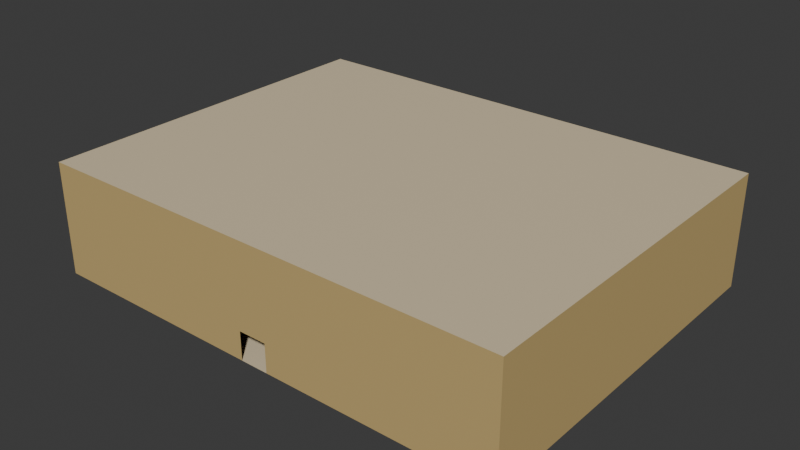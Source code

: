 # Source: Room004.blend  (saved by Blender 4.4.32; exported with 4.5.12 LTS)
import bpy
from mathutils import Matrix  # noqa: F401  (used for matrix-valued properties, if any)

bpy.ops.wm.read_factory_settings(use_empty=True)
scene = bpy.context.scene
scene.name = 'Scene'

# ---- collections
col_collection = bpy.data.collections.new('Collection'); scene.collection.children.link(col_collection)

# ---- materials (node trees are filled in below, after node groups)
mat_material = bpy.data.materials.new('Material')
mat_material.alpha_threshold = 0.0
mat_material.roughness = 0.5
mat_material.line_color = (0.0, 0.0, 0.0, 1.0)
mat_material_001 = bpy.data.materials.new('Material.001')

# ---- material node trees
mat_material.use_nodes = True; mat_material.node_tree.nodes.clear()
_N = mat_material.node_tree.nodes; _L = mat_material.node_tree.links
n0 = _N.new('ShaderNodeOutputMaterial'); n0.name = 'Material Output'; n0.location = (300, 300)
n1 = _N.new('ShaderNodeBsdfPrincipled'); n1.name = 'Principled BSDF'; n1.location = (10, 300)
n1.inputs[0].default_value = (0.5841, 0.4233, 0.1746, 1.0)
n1.inputs[3].default_value = 1.45
_L.new(n1.outputs[0], n0.inputs[0])
n0.is_active_output = True
mat_material_001.use_nodes = True; mat_material_001.node_tree.nodes.clear()
_N = mat_material_001.node_tree.nodes; _L = mat_material_001.node_tree.links
n0 = _N.new('ShaderNodeBsdfPrincipled'); n0.name = 'Principled BSDF'; n0.location = (10, 300)
n0.inputs[0].default_value = (0.7379, 0.6172, 0.4125, 1.0)
n1 = _N.new('ShaderNodeOutputMaterial'); n1.name = 'Material Output'; n1.location = (300, 300)
_L.new(n0.outputs[0], n1.inputs[0])
n1.is_active_output = True

# ---- world
world_world = bpy.data.worlds.new('World'); scene.world = world_world
world_world.use_nodes = True; world_world.node_tree.nodes.clear()
_N = world_world.node_tree.nodes; _L = world_world.node_tree.links
n0 = _N.new('ShaderNodeOutputWorld'); n0.name = 'World Output'; n0.location = (300, 300)
n1 = _N.new('ShaderNodeBackground'); n1.name = 'Background'; n1.location = (10, 300)
n1.inputs[0].default_value = (0.05088, 0.05088, 0.05088, 1.0)
_L.new(n1.outputs[0], n0.inputs[0])
n0.is_active_output = True
world_world.color = (0.05088, 0.05088, 0.05088)
world_world.sun_shadow_jitter_overblur = 0.0

# ---- meshes
me_cube = bpy.data.meshes.new('Cube')
me_cube.from_pydata([(-1.0, 13.02, 1.0), (-1.0, 13.02, -1.0), (1.0, 13.02, 1.0), (1.0, 13.02, -1.0), (-7.492, -3.307, -1.0), (6.609, -3.555, -1.0), (-2.983, 13.02, -1.0), (-11.8, -3.307, -1.0), (-2.983, 13.02, 1.0), (10.18, -3.555, -1.0), (2.983, 13.02, 1.0), (2.983, 13.02, -1.0), (-7.443, 8.817, -1.0), (-7.443, 4.549, -1.0), (4.207, 2.441, -1.0), (4.207, 6.572, -1.0), (-11.45, 8.817, -1.0), (-11.45, 4.549, -1.0), (8.322, 2.441, -1.0), (8.322, 6.572, -1.0), (-7.997, 8.227, -1.0), (-7.997, 5.139, -1.0), (4.776, 6.001, 1.0), (4.776, 3.013, 1.0), (4.776, 3.013, -1.0), (4.776, 6.001, -1.0), (-7.997, 5.139, 1.0), (-7.997, 8.227, 1.0), (-10.89, 8.227, -1.0), (-10.89, 5.139, -1.0), (7.753, 6.001, 1.0), (7.753, 3.013, 1.0), (7.753, 3.013, -1.0), (7.753, 6.001, -1.0), (-10.89, 5.139, 1.0), (-10.89, 8.227, 1.0), (-1.0, -13.04, 1.0), (-1.0, -13.04, -1.0), (1.0, -13.04, 1.0), (1.0, -13.04, -1.0), (-2.983, -13.04, -1.0), (2.983, -13.04, -1.0), (2.983, -13.04, 1.0), (-2.983, -13.04, 1.0), (-16.97, 13.02, 1.0), (-7.492, -6.956, -1.0), (16.97, -1.0, -1.0), (6.609, -7.104, -1.0), (16.97, 13.02, 1.0), (16.97, -1.0, 1.0), (-16.97, -1.0, -1.0), (-11.8, -6.956, -1.0), (-16.97, -1.0, 1.0), (10.18, -7.104, -1.0), (16.97, 13.02, -1.0), (-16.97, 13.02, -1.0), (-8.089, -3.812, -1.0), (-8.089, -6.452, -1.0), (7.103, -4.047, 1.0), (7.103, -6.614, 1.0), (7.103, -6.614, -1.0), (7.103, -4.047, -1.0), (-8.089, -6.452, 1.0), (-8.089, -3.812, 1.0), (-11.21, -3.812, -1.0), (-11.21, -6.452, -1.0), (9.69, -4.047, 1.0), (9.69, -6.614, 1.0), (9.69, -6.614, -1.0), (9.69, -4.047, -1.0), (-11.21, -6.452, 1.0), (-11.21, -3.812, 1.0), (-16.97, 2.99, -1.0), (-16.97, 0.9949, -1.0), (16.97, 2.99, 1.0), (16.97, 0.9949, 1.0), (16.97, 0.9949, -1.0), (16.97, 2.99, -1.0), (-16.97, 0.9949, 1.0), (-16.97, 2.99, 1.0), (-16.97, -13.04, -1.0), (16.97, -13.04, -1.0), (16.97, -13.04, 1.0), (-16.97, -13.04, 1.0), (-16.97, -2.995, -1.0), (16.97, -2.995, 1.0), (16.97, -2.995, -1.0), (-16.97, -2.995, 1.0), (7.324, 4.937, 6.995), (7.405, -4.332, 6.995), (-1.0, 13.02, 6.995), (1.0, 13.02, 6.995), (-8.656, -4.332, 6.995), (-8.656, 6.891, 6.995), (9.307, 4.937, 6.995), (9.388, -4.332, 6.995), (-10.64, 6.891, 6.995), (-2.983, 13.02, 6.995), (-10.64, -4.332, 6.995), (2.983, 13.02, 6.995), (7.324, 6.932, 6.995), (-8.656, 4.896, 6.995), (9.307, 6.932, 6.995), (-10.64, 4.896, 6.995), (16.97, -1.0, 6.995), (16.97, 0.9949, 6.995), (-16.97, -1.0, 6.995), (-10.64, -6.328, 6.995), (-16.97, -2.995, 6.995), (7.598, 6.656, 6.995), (7.598, 5.213, 6.995), (-8.93, 5.172, 6.995), (-8.93, 6.615, 6.995), (9.033, 6.656, 6.995), (9.033, 5.213, 6.995), (-10.37, 5.172, 6.995), (-10.37, 6.615, 6.995), (7.405, -6.328, 6.995), (1.0, -13.04, 6.995), (-1.0, -13.04, 6.995), (9.388, -6.328, 6.995), (2.983, -13.04, 6.995), (-2.983, -13.04, 6.995), (-8.93, -4.609, 6.995), (-8.656, -6.328, 6.995), (16.97, 2.99, 6.995), (-16.97, 2.99, 6.995), (-16.97, 13.02, 6.995), (16.97, 13.02, 6.995), (7.679, -4.609, 6.995), (7.679, -6.052, 6.995), (-8.93, -6.052, 6.995), (9.114, -4.609, 6.995), (9.114, -6.052, 6.995), (-10.37, -6.052, 6.995), (-10.37, -4.609, 6.995), (-16.97, 0.9949, 6.995), (16.97, -2.995, 6.995), (16.97, -13.04, 6.995), (-16.97, -13.04, 6.995)], [], [(72, 55, 44, 79), (24, 32, 31, 23), (12, 15, 3, 1), (22, 25, 24, 23), (0, 8, 6, 1), (53, 41, 81, 86), (41, 42, 82, 81), (76, 46, 49, 75), (13, 17, 7, 4), (15, 19, 11, 3), (3, 11, 10, 2), (5, 9, 18, 14), (14, 24, 25, 15), (15, 25, 33, 19), (1, 6, 16, 12), (11, 19, 77, 54), (18, 9, 46, 76), (9, 53, 86, 46), (40, 51, 84, 80), (4, 5, 14, 13), (13, 14, 15, 12), (24, 32, 33, 25), (20, 28, 29, 21), (19, 33, 32, 18), (16, 28, 20, 12), (13, 21, 29, 17), (12, 20, 21, 13), (17, 29, 28, 16), (18, 32, 24, 14), (30, 31, 32, 33), (22, 30, 33, 25), (26, 34, 29, 21), (28, 29, 34, 35), (27, 26, 21, 20), (20, 28, 35, 27), (37, 40, 43, 36), (60, 68, 67, 59), (58, 61, 60, 59), (38, 42, 41, 39), (45, 51, 40, 37), (39, 41, 53, 47), (47, 60, 61, 5), (49, 85, 137, 104), (5, 61, 69, 9), (85, 82, 138, 137), (87, 52, 106, 108), (78, 79, 126, 136), (42, 38, 118, 121), (37, 39, 47, 45), (45, 47, 5, 4), (82, 42, 121, 138), (79, 44, 127, 126), (60, 68, 69, 61), (38, 36, 119, 118), (56, 64, 65, 57), (9, 69, 68, 53), (52, 78, 136, 106), (74, 75, 105, 125), (7, 64, 56, 4), (0, 2, 91, 90), (45, 57, 65, 51), (4, 56, 57, 45), (43, 83, 139, 122), (51, 65, 64, 7), (75, 49, 104, 105), (36, 43, 122, 119), (53, 68, 60, 47), (66, 67, 68, 69), (58, 66, 69, 61), (62, 70, 65, 57), (64, 65, 70, 71), (63, 62, 57, 56), (56, 64, 71, 63), (73, 72, 79, 78), (54, 77, 74, 48), (77, 76, 75, 74), (86, 81, 82, 85), (80, 84, 87, 83), (84, 50, 52, 87), (46, 86, 85, 49), (19, 18, 76, 77), (8, 0, 90, 97), (48, 74, 125, 128), (43, 40, 80, 83), (7, 17, 73, 50), (2, 10, 99, 91), (51, 7, 50, 84), (44, 8, 97, 127), (83, 87, 108, 139), (6, 8, 44, 55), (10, 48, 128, 99), (16, 6, 55, 72), (17, 16, 72, 73), (10, 11, 54, 48), (101, 88, 89, 92), (93, 96, 97, 90), (88, 94, 95, 89), (91, 99, 102, 100), (103, 115, 111, 101), (92, 98, 103, 101), (94, 114, 113, 102), (90, 91, 100, 93), (93, 100, 88, 101), (109, 113, 114, 110), (111, 115, 116, 112), (93, 112, 116, 96), (101, 111, 112, 93), (96, 116, 115, 103), (102, 113, 109, 100), (88, 110, 114, 94), (100, 109, 110, 88), (124, 117, 118, 119), (95, 94, 105, 104), (117, 120, 121, 118), (107, 134, 131, 124), (119, 122, 107, 124), (120, 133, 132, 95), (94, 102, 125, 105), (98, 107, 108, 106), (102, 99, 128, 125), (92, 89, 117, 124), (129, 132, 133, 130), (131, 134, 135, 123), (92, 123, 135, 98), (124, 131, 123, 92), (98, 135, 134, 107), (95, 132, 129, 89), (117, 130, 133, 120), (89, 129, 130, 117), (97, 96, 126, 127), (120, 95, 104, 137), (103, 98, 106, 136), (121, 120, 137, 138), (107, 122, 139, 108), (96, 103, 136, 126), (63, 71, 70, 62), (27, 35, 34, 26), (23, 31, 30, 22), (59, 67, 66, 58)])
me_cube.polygons.foreach_set('material_index', [0, 0, 1, 0, 0, 1, 0, 0, 1, 1, 0, 1, 1, 1, 1, 1, 1, 1, 1, 1, 1, 1, 1, 1, 1, 1, 1, 1, 1, 0, 0, 0, 0, 0, 0, 0, 0, 0, 0, 1, 1, 1, 0, 1, 0, 0, 0, 0, 1, 1, 0, 0, 1, 0, 1, 1, 0, 0, 1, 0, 1, 1, 0, 1, 0, 0, 1, 0, 0, 0, 0, 0, 0, 0, 0, 0, 0, 0, 0, 0, 1, 0, 0, 0, 1, 0, 1, 0, 0, 0, 0, 1, 1, 0, 1, 1, 1, 1, 1, 1, 1, 1, 1, 1, 1, 1, 1, 1, 1, 1, 1, 1, 1, 1, 1, 1, 1, 1, 1, 1, 1, 1, 1, 1, 1, 1, 1, 1, 1, 1, 1, 1, 1, 1, 1, 1, 1, 1, 1])
_uv = me_cube.uv_layers.new(name='UVMap')
_uv.uv.foreach_set('vector', [0.375, 0.4167, 0.375, 0.5, 0.625, 0.5, 0.625, 0.4167, 0.0, 0.0, 0.0, 0.0, 0.0, 0.0, 0.0, 0.0, 0.2917, 0.5, 0.2917, 0.75, 0.375, 0.75, 0.375, 0.5, 0.7083, 0.75, 0.2917, 0.75, 0.2083, 0.75, 0.7917, 0.75, 0.625, 0.5, 0.625, 0.5, 0.375, 0.5, 0.375, 0.5, 0.2083, 0.75, 0.125, 0.75, 0.125, 0.75, 0.2083, 0.75, 0.375, 0.0, 0.625, 0.0, 0.625, 0.0, 0.375, 0.0, 0.375, 0.9167, 0.375, 1.0, 0.625, 1.0, 0.625, 0.9167, 0.2083, 0.5, 0.2083, 0.5, 0.125, 0.5, 0.125, 0.5, 0.2917, 0.75, 0.2917, 0.75, 0.375, 0.75, 0.375, 0.75, 0.375, 0.75, 0.375, 0.75, 0.625, 0.75, 0.625, 0.75, 0.125, 0.75, 0.125, 0.75, 0.2083, 0.75, 0.2083, 0.75, 0.2083, 0.75, 0.2083, 0.75, 0.2917, 0.75, 0.2917, 0.75, 0.2917, 0.75, 0.2917, 0.75, 0.2917, 0.75, 0.2917, 0.75, 0.375, 0.5, 0.375, 0.5, 0.2917, 0.5, 0.2917, 0.5, 0.375, 0.75, 0.2917, 0.75, 0.2917, 0.75, 0.375, 0.75, 0.2083, 0.75, 0.125, 0.75, 0.125, 0.75, 0.2083, 0.75, 0.375, 0.8333, 0.375, 0.9167, 0.375, 0.9167, 0.375, 0.8333, 0.125, 0.5, 0.2083, 0.5, 0.2083, 0.5, 0.125, 0.5, 0.125, 0.5, 0.125, 0.75, 0.2083, 0.75, 0.2083, 0.5, 0.2083, 0.5, 0.2083, 0.75, 0.2917, 0.75, 0.2917, 0.5, 0.2083, 0.75, 0.2083, 0.75, 0.2917, 0.75, 0.2917, 0.75, 0.2917, 0.5, 0.2917, 0.5, 0.2083, 0.5, 0.2083, 0.5, 0.375, 0.8333, 0.375, 0.8333, 0.375, 0.9167, 0.375, 0.9167, 0.2917, 0.5, 0.2917, 0.5, 0.2917, 0.5, 0.2917, 0.5, 0.2083, 0.5, 0.2083, 0.5, 0.2083, 0.5, 0.2083, 0.5, 0.2917, 0.5, 0.2917, 0.5, 0.2083, 0.5, 0.2083, 0.5, 0.375, 0.3333, 0.375, 0.3333, 0.375, 0.4167, 0.375, 0.4167, 0.2083, 0.75, 0.2083, 0.75, 0.2083, 0.75, 0.2083, 0.75, 0.0, 0.0, 0.0, 0.0, 0.0, 0.0, 0.0, 0.0, 0.0, 0.0, 0.0, 0.0, 0.0, 0.0, 0.0, 0.0, 0.7917, 0.5, 0.7917, 0.5, 0.2083, 0.5, 0.2083, 0.5, 0.0, 0.0, 0.0, 0.0, 0.0, 0.0, 0.0, 0.0, 0.0, 0.0, 0.0, 0.0, 0.0, 0.0, 0.0, 0.0, 0.0, 0.0, 0.0, 0.0, 0.0, 0.0, 0.0, 0.0, 0.375, 0.25, 0.375, 0.25, 0.625, 0.25, 0.625, 0.25, 0.0, 0.0, 0.0, 0.0, 0.0, 0.0, 0.0, 0.0, 0.7083, 0.75, 0.2917, 0.75, 0.2083, 0.75, 0.7917, 0.75, 0.625, 0.0, 0.625, 0.0, 0.375, 0.0, 0.375, 0.0, 0.2083, 0.5, 0.2083, 0.5, 0.125, 0.5, 0.125, 0.5, 0.125, 0.75, 0.125, 0.75, 0.2083, 0.75, 0.2083, 0.75, 0.2083, 0.75, 0.2083, 0.75, 0.2917, 0.75, 0.2917, 0.75, 0.625, 0.8333, 0.625, 0.9167, 0.625, 0.9167, 0.625, 0.8333, 0.2917, 0.75, 0.2917, 0.75, 0.2917, 0.75, 0.2917, 0.75, 0.625, 0.9167, 0.625, 1.0, 0.625, 1.0, 0.625, 0.9167, 0.625, 0.3333, 0.625, 0.4167, 0.625, 0.4167, 0.625, 0.3333, 0.625, 0.3333, 0.625, 0.4167, 0.625, 0.4167, 0.625, 0.3333, 0.625, 0.0, 0.625, 0.0, 0.625, 0.0, 0.625, 0.0, 0.125, 0.5, 0.125, 0.75, 0.2083, 0.75, 0.2083, 0.5, 0.2083, 0.5, 0.2083, 0.75, 0.2917, 0.75, 0.2917, 0.5, 0.625, 0.0, 0.625, 0.0, 0.625, 0.0, 0.625, 0.0, 0.625, 0.4167, 0.625, 0.5, 0.625, 0.5, 0.625, 0.4167, 0.2083, 0.75, 0.2083, 0.75, 0.2917, 0.75, 0.2917, 0.75, 0.0, 0.0, 0.0, 0.0, 0.0, 0.0, 0.0, 0.0, 0.2917, 0.5, 0.2917, 0.5, 0.2083, 0.5, 0.2083, 0.5, 0.375, 0.8333, 0.375, 0.8333, 0.375, 0.9167, 0.375, 0.9167, 0.0, 0.0, 0.0, 0.0, 0.0, 0.0, 0.0, 0.0, 0.625, 0.8333, 0.625, 0.9167, 0.625, 0.9167, 0.625, 0.8333, 0.2917, 0.5, 0.2917, 0.5, 0.2917, 0.5, 0.2917, 0.5, 0.0, 0.0, 0.0, 0.0, 0.0, 0.0, 0.0, 0.0, 0.2083, 0.5, 0.2083, 0.5, 0.2083, 0.5, 0.2083, 0.5, 0.2917, 0.5, 0.2917, 0.5, 0.2083, 0.5, 0.2083, 0.5, 0.625, 0.25, 0.625, 0.25, 0.625, 0.25, 0.625, 0.25, 0.375, 0.3333, 0.375, 0.3333, 0.375, 0.4167, 0.375, 0.4167, 0.625, 0.9167, 0.625, 1.0, 0.625, 1.0, 0.625, 0.9167, 0.625, 0.25, 0.625, 0.25, 0.625, 0.25, 0.625, 0.25, 0.2083, 0.75, 0.2083, 0.75, 0.2083, 0.75, 0.2083, 0.75, 0.0, 0.0, 0.0, 0.0, 0.0, 0.0, 0.0, 0.0, 0.0, 0.0, 0.0, 0.0, 0.0, 0.0, 0.0, 0.0, 0.7917, 0.5, 0.7917, 0.5, 0.2083, 0.5, 0.2083, 0.5, 0.0, 0.0, 0.0, 0.0, 0.0, 0.0, 0.0, 0.0, 0.0, 0.0, 0.0, 0.0, 0.0, 0.0, 0.0, 0.0, 0.0, 0.0, 0.0, 0.0, 0.0, 0.0, 0.0, 0.0, 0.375, 0.3333, 0.375, 0.4167, 0.625, 0.4167, 0.625, 0.3333, 0.375, 0.75, 0.375, 0.8333, 0.625, 0.8333, 0.625, 0.75, 0.375, 0.8333, 0.375, 0.9167, 0.625, 0.9167, 0.625, 0.8333, 0.375, 0.9167, 0.375, 1.0, 0.625, 1.0, 0.625, 0.9167, 0.375, 0.25, 0.375, 0.3333, 0.625, 0.3333, 0.625, 0.25, 0.375, 0.3333, 0.375, 0.4167, 0.625, 0.4167, 0.625, 0.3333, 0.375, 0.8333, 0.375, 0.9167, 0.625, 0.9167, 0.625, 0.8333, 0.375, 0.8333, 0.375, 0.9167, 0.375, 0.9167, 0.375, 0.8333, 0.625, 0.5, 0.625, 0.5, 0.625, 0.5, 0.625, 0.5, 0.625, 0.75, 0.625, 0.8333, 0.625, 0.8333, 0.625, 0.75, 0.625, 0.25, 0.375, 0.25, 0.375, 0.25, 0.625, 0.25, 0.125, 0.5, 0.2083, 0.5, 0.2083, 0.5, 0.125, 0.5, 0.625, 0.75, 0.625, 0.75, 0.625, 0.75, 0.625, 0.75, 0.375, 0.3333, 0.375, 0.4167, 0.375, 0.4167, 0.375, 0.3333, 0.625, 0.5, 0.625, 0.5, 0.625, 0.5, 0.625, 0.5, 0.625, 0.25, 0.625, 0.3333, 0.625, 0.3333, 0.625, 0.25, 0.375, 0.5, 0.625, 0.5, 0.625, 0.5, 0.375, 0.5, 0.625, 0.75, 0.625, 0.75, 0.625, 0.75, 0.625, 0.75, 0.2917, 0.5, 0.375, 0.5, 0.375, 0.5, 0.2917, 0.5, 0.375, 0.3333, 0.375, 0.4167, 0.375, 0.4167, 0.375, 0.3333, 0.625, 0.75, 0.375, 0.75, 0.375, 0.75, 0.625, 0.75, 0.7917, 0.5, 0.7917, 0.75, 0.875, 0.75, 0.875, 0.5, 0.7083, 0.5, 0.7083, 0.5, 0.625, 0.5, 0.625, 0.5, 0.7917, 0.75, 0.7917, 0.75, 0.875, 0.75, 0.875, 0.75, 0.625, 0.75, 0.625, 0.75, 0.7083, 0.75, 0.7083, 0.75, 0.7917, 0.5, 0.7917, 0.5, 0.7917, 0.5, 0.7917, 0.5, 0.875, 0.5, 0.875, 0.5, 0.7917, 0.5, 0.7917, 0.5, 0.625, 0.9167, 0.625, 0.9167, 0.625, 0.8333, 0.625, 0.8333, 0.625, 0.5, 0.625, 0.75, 0.7083, 0.75, 0.7083, 0.5, 0.7083, 0.5, 0.7083, 0.75, 0.7917, 0.75, 0.7917, 0.5, 0.7083, 0.75, 0.7083, 0.75, 0.7917, 0.75, 0.7917, 0.75, 0.7917, 0.5, 0.7917, 0.5, 0.7083, 0.5, 0.7083, 0.5, 0.7083, 0.5, 0.7083, 0.5, 0.7083, 0.5, 0.7083, 0.5, 0.7917, 0.5, 0.7917, 0.5, 0.7083, 0.5, 0.7083, 0.5, 0.625, 0.4167, 0.625, 0.4167, 0.625, 0.3333, 0.625, 0.3333, 0.7083, 0.75, 0.7083, 0.75, 0.7083, 0.75, 0.7083, 0.75, 0.7917, 0.75, 0.7917, 0.75, 0.7917, 0.75, 0.7917, 0.75, 0.7083, 0.75, 0.7083, 0.75, 0.7917, 0.75, 0.7917, 0.75, 0.7917, 0.5, 0.7917, 0.75, 0.875, 0.75, 0.875, 0.5, 0.875, 0.75, 0.7917, 0.75, 0.7917, 0.75, 0.875, 0.75, 0.7917, 0.75, 0.7917, 0.75, 0.875, 0.75, 0.875, 0.75, 0.7917, 0.5, 0.7917, 0.5, 0.7917, 0.5, 0.7917, 0.5, 0.875, 0.5, 0.875, 0.5, 0.7917, 0.5, 0.7917, 0.5, 0.625, 0.9167, 0.625, 0.9167, 0.625, 0.8333, 0.625, 0.8333, 0.625, 0.9167, 0.625, 0.8333, 0.625, 0.8333, 0.625, 0.9167, 0.625, 0.4167, 0.625, 0.3333, 0.625, 0.3333, 0.625, 0.4167, 0.7083, 0.75, 0.625, 0.75, 0.625, 0.75, 0.7083, 0.75, 0.7083, 0.5, 0.7083, 0.75, 0.7917, 0.75, 0.7917, 0.5, 0.7083, 0.75, 0.7083, 0.75, 0.7917, 0.75, 0.7917, 0.75, 0.7917, 0.5, 0.7917, 0.5, 0.7083, 0.5, 0.7083, 0.5, 0.7083, 0.5, 0.7083, 0.5, 0.7083, 0.5, 0.7083, 0.5, 0.7917, 0.5, 0.7917, 0.5, 0.7083, 0.5, 0.7083, 0.5, 0.625, 0.4167, 0.625, 0.4167, 0.625, 0.3333, 0.625, 0.3333, 0.7083, 0.75, 0.7083, 0.75, 0.7083, 0.75, 0.7083, 0.75, 0.7917, 0.75, 0.7917, 0.75, 0.7917, 0.75, 0.7917, 0.75, 0.7083, 0.75, 0.7083, 0.75, 0.7917, 0.75, 0.7917, 0.75, 0.625, 0.5, 0.7083, 0.5, 0.7083, 0.5, 0.625, 0.5, 0.625, 0.9167, 0.625, 0.8333, 0.625, 0.8333, 0.625, 0.9167, 0.7917, 0.5, 0.875, 0.5, 0.875, 0.5, 0.7917, 0.5, 0.875, 0.75, 0.7917, 0.75, 0.7917, 0.75, 0.875, 0.75, 0.7917, 0.5, 0.875, 0.5, 0.875, 0.5, 0.7917, 0.5, 0.625, 0.4167, 0.625, 0.3333, 0.625, 0.3333, 0.625, 0.4167, 0.0, 0.0, 0.0, 0.0, 0.0, 0.0, 0.7917, 0.5, 0.0, 0.0, 0.0, 0.0, 0.0, 0.0, 0.7917, 0.5, 0.0, 0.0, 0.0, 0.0, 0.0, 0.0, 0.0, 0.0, 0.0, 0.0, 0.0, 0.0, 0.0, 0.0, 0.0, 0.0])
me_cube.materials.append(mat_material)
me_cube.materials.append(mat_material_001)
me_cube.use_mirror_vertex_groups = False
me_cube.update()

# ---- objects
ob_cube = bpy.data.objects.new('Cube', me_cube)

# ---- transforms, parenting, visibility, modifiers, constraints
ob_cube.location = (0.0, 0.0, 0.0)
ob_cube.lock_rotations_4d = False
ob_cube.empty_display_type = 'ARROWS'
ob_cube.lineart.crease_threshold = 0.0

# ---- collection membership
col_collection.objects.link(ob_cube)

# ---- scene / render settings (as saved in the file)
scene.frame_start = 1; scene.frame_end = 250; scene.frame_set(1)
scene.render.engine = 'BLENDER_EEVEE_NEXT'
bpy.context.view_layer.update()

# ---- added for rendering (the .blend has no active camera and no usable light): camera, sun
cam_auto = bpy.data.cameras.new('AutoCamera')
cam_auto.lens = 50.0
cam_auto.sensor_width = 36.0
cam_auto.clip_end = 1000.0
ob_auto_camera = bpy.data.objects.new('AutoCamera', cam_auto)
scene.collection.objects.link(ob_auto_camera)
ob_auto_camera.location = (40.2766, -48.3392, 35.2188)
ob_auto_camera.rotation_euler = (1.09748, -7.21219e-08, 0.694738)
scene.camera = ob_auto_camera
light_auto_sun = bpy.data.lights.new('AutoSun', 'SUN')
light_auto_sun.energy = 3.0
light_auto_sun.angle = 0.0523599
ob_auto_sun = bpy.data.objects.new('AutoSun', light_auto_sun)
scene.collection.objects.link(ob_auto_sun)
ob_auto_sun.rotation_euler = (0.872665, 0.174533, 0.523599)
bpy.context.view_layer.update()
